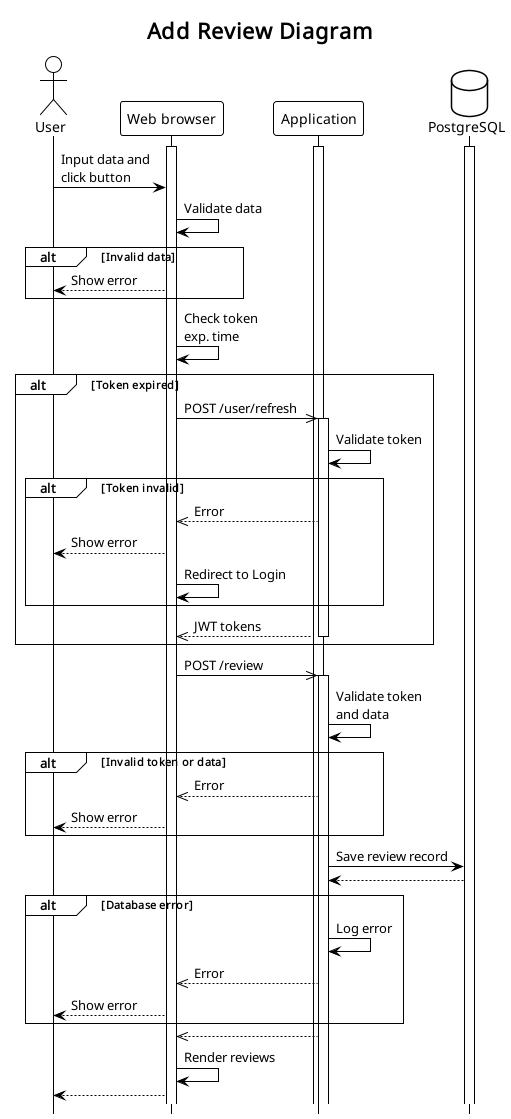

The diagram above was rendered by PlantUML. Its source (embedded in the PNG):
@startuml sequence_add_review_diagram

!theme plain
hide footbox

title Add Review Diagram

' definitions

actor User
participant "Web browser" as Browser
participant Application as App
database PostgreSQL as DB

activate App
activate DB
activate Browser

' diagram

' start interaction
User -> Browser: Input data and\nclick button
Browser -> Browser: Validate data

alt Invalid data
    User <-- Browser: Show error
end

' add to Cart
Browser -> Browser: Check token\nexp. time

alt Token expired
    Browser ->> App ++: POST /user/refresh
    App -> App: Validate token
    alt Token invalid
        Browser <<-- App: Error
        User <-- Browser: Show error
        Browser -> Browser: Redirect to Login
    end
    return JWT tokens
end

Browser ->> App ++: POST /review

App -> App: Validate token\nand data

alt Invalid token or data
    Browser <<-- App: Error
    User <-- Browser: Show error
end

App -> DB: Save review record
App <-- DB

alt Database error
    App -> App: Log error
    Browser <<-- App: Error
    User <-- Browser: Show error
end

Browser <<-- App
Browser -> Browser: Render reviews
User <-- Browser

@enduml